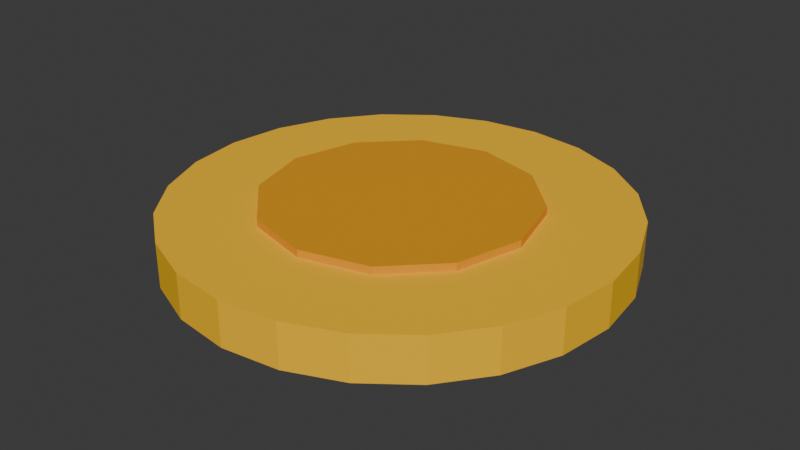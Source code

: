 # Source: coin.blend  (saved by Blender 5.1.30; exported with 4.5.12 LTS)
import bpy
from mathutils import Matrix  # noqa: F401  (used for matrix-valued properties, if any)

bpy.ops.wm.read_factory_settings(use_empty=True)
scene = bpy.context.scene
scene.name = 'Scene'

# ---- collections
col_collection = bpy.data.collections.new('Collection'); scene.collection.children.link(col_collection)

# ---- materials (node trees are filled in below, after node groups)
mat_coingold = bpy.data.materials.new('CoinGold')
mat_coingold.diffuse_color = (1.0, 0.5395, 0.003035, 1.0)
mat_coinface = bpy.data.materials.new('CoinFace')
mat_coinface.diffuse_color = (0.7682, 0.3231, 0.0, 1.0)

# ---- material node trees
mat_coingold.use_nodes = True; mat_coingold.node_tree.nodes.clear()
_N = mat_coingold.node_tree.nodes; _L = mat_coingold.node_tree.links
n0 = _N.new('ShaderNodeBsdfPrincipled'); n0.name = 'Principled BSDF'; n0.location = (-200, 100)
n0.inputs[0].default_value = (1.0, 0.5395, 0.003035, 1.0)
n0.inputs[2].default_value = 0.9
n1 = _N.new('ShaderNodeOutputMaterial'); n1.name = 'Material Output'; n1.location = (200, 100)
_L.new(n0.outputs[0], n1.inputs[0])
n1.is_active_output = True
mat_coinface.use_nodes = True; mat_coinface.node_tree.nodes.clear()
_N = mat_coinface.node_tree.nodes; _L = mat_coinface.node_tree.links
n0 = _N.new('ShaderNodeBsdfPrincipled'); n0.name = 'Principled BSDF'; n0.location = (-200, 100)
n0.inputs[0].default_value = (0.7682, 0.3231, 0.0, 1.0)
n0.inputs[2].default_value = 0.9
n1 = _N.new('ShaderNodeOutputMaterial'); n1.name = 'Material Output'; n1.location = (200, 100)
_L.new(n0.outputs[0], n1.inputs[0])
n1.is_active_output = True

# ---- world
world_world = bpy.data.worlds.new('World'); scene.world = world_world
world_world.use_nodes = True; world_world.node_tree.nodes.clear()
_N = world_world.node_tree.nodes; _L = world_world.node_tree.links
n0 = _N.new('ShaderNodeOutputWorld'); n0.name = 'World Output'; n0.location = (200, 100)
n1 = _N.new('ShaderNodeBackground'); n1.name = 'Background'; n1.location = (-200, 100)
n1.inputs[0].default_value = (0.05088, 0.05088, 0.05088, 1.0)
_L.new(n1.outputs[0], n0.inputs[0])
n0.is_active_output = True
world_world.color = (0.05088, 0.05088, 0.05088)
world_world.sun_shadow_jitter_overblur = 0.0

# ---- meshes
me_coin = bpy.data.meshes.new('Coin')
me_coin.from_pydata([(0.0, 0.15, 0.005), (0.0, 0.15, 0.035), (0.03882, 0.1449, 0.005), (0.03882, 0.1449, 0.035), (0.075, 0.1299, 0.005), (0.075, 0.1299, 0.035), (0.1061, 0.1061, 0.005), (0.1061, 0.1061, 0.035), (0.1299, 0.075, 0.005), (0.1299, 0.075, 0.035), (0.1449, 0.03882, 0.005), (0.1449, 0.03882, 0.035), (0.15, 0.0, 0.005), (0.15, 0.0, 0.035), (0.1449, -0.03882, 0.005), (0.1449, -0.03882, 0.035), (0.1299, -0.075, 0.005), (0.1299, -0.075, 0.035), (0.1061, -0.1061, 0.005), (0.1061, -0.1061, 0.035), (0.075, -0.1299, 0.005), (0.075, -0.1299, 0.035), (0.03882, -0.1449, 0.005), (0.03882, -0.1449, 0.035), (0.0, -0.15, 0.005), (0.0, -0.15, 0.035), (-0.03882, -0.1449, 0.005), (-0.03882, -0.1449, 0.035), (-0.075, -0.1299, 0.005), (-0.075, -0.1299, 0.035), (-0.1061, -0.1061, 0.005), (-0.1061, -0.1061, 0.035), (-0.1299, -0.075, 0.005), (-0.1299, -0.075, 0.035), (-0.1449, -0.03882, 0.005), (-0.1449, -0.03882, 0.035), (-0.15, 0.0, 0.005), (-0.15, 0.0, 0.035), (-0.1449, 0.03882, 0.005), (-0.1449, 0.03882, 0.035), (-0.1299, 0.075, 0.005), (-0.1299, 0.075, 0.035), (-0.1061, 0.1061, 0.005), (-0.1061, 0.1061, 0.035), (-0.075, 0.1299, 0.005), (-0.075, 0.1299, 0.035), (-0.03882, 0.1449, 0.005), (-0.03882, 0.1449, 0.035), (0.0, 0.09, 0.035), (0.0, 0.09, 0.04), (0.045, 0.07794, 0.035), (0.045, 0.07794, 0.04), (0.07794, 0.045, 0.035), (0.07794, 0.045, 0.04), (0.09, 0.0, 0.035), (0.09, 0.0, 0.04), (0.07794, -0.045, 0.035), (0.07794, -0.045, 0.04), (0.045, -0.07794, 0.035), (0.045, -0.07794, 0.04), (0.0, -0.09, 0.035), (0.0, -0.09, 0.04), (-0.045, -0.07794, 0.035), (-0.045, -0.07794, 0.04), (-0.07794, -0.045, 0.035), (-0.07794, -0.045, 0.04), (-0.09, 0.0, 0.035), (-0.09, 0.0, 0.04), (-0.07794, 0.045, 0.035), (-0.07794, 0.045, 0.04), (-0.045, 0.07794, 0.035), (-0.045, 0.07794, 0.04), (0.0, 0.09, 0.0), (0.0, 0.09, 0.005), (0.045, 0.07794, 0.0), (0.045, 0.07794, 0.005), (0.07794, 0.045, 0.0), (0.07794, 0.045, 0.005), (0.09, 0.0, 0.0), (0.09, 0.0, 0.005), (0.07794, -0.045, 0.0), (0.07794, -0.045, 0.005), (0.045, -0.07794, 0.0), (0.045, -0.07794, 0.005), (0.0, -0.09, 0.0), (0.0, -0.09, 0.005), (-0.045, -0.07794, 0.0), (-0.045, -0.07794, 0.005), (-0.07794, -0.045, 0.0), (-0.07794, -0.045, 0.005), (-0.09, 0.0, 0.0), (-0.09, 0.0, 0.005), (-0.07794, 0.045, 0.0), (-0.07794, 0.045, 0.005), (-0.045, 0.07794, 0.0), (-0.045, 0.07794, 0.005)], [], [(0, 1, 3, 2), (2, 3, 5, 4), (4, 5, 7, 6), (6, 7, 9, 8), (8, 9, 11, 10), (10, 11, 13, 12), (12, 13, 15, 14), (14, 15, 17, 16), (16, 17, 19, 18), (18, 19, 21, 20), (20, 21, 23, 22), (22, 23, 25, 24), (24, 25, 27, 26), (26, 27, 29, 28), (28, 29, 31, 30), (30, 31, 33, 32), (32, 33, 35, 34), (34, 35, 37, 36), (36, 37, 39, 38), (38, 39, 41, 40), (40, 41, 43, 42), (42, 43, 45, 44), (3, 1, 47, 45, 43, 41, 39, 37, 35, 33, 31, 29, 27, 25, 23, 21, 19, 17, 15, 13, 11, 9, 7, 5), (44, 45, 47, 46), (46, 47, 1, 0), (0, 2, 4, 6, 8, 10, 12, 14, 16, 18, 20, 22, 24, 26, 28, 30, 32, 34, 36, 38, 40, 42, 44, 46), (48, 49, 51, 50), (50, 51, 53, 52), (52, 53, 55, 54), (54, 55, 57, 56), (56, 57, 59, 58), (58, 59, 61, 60), (60, 61, 63, 62), (62, 63, 65, 64), (64, 65, 67, 66), (66, 67, 69, 68), (51, 49, 71, 69, 67, 65, 63, 61, 59, 57, 55, 53), (68, 69, 71, 70), (70, 71, 49, 48), (48, 50, 52, 54, 56, 58, 60, 62, 64, 66, 68, 70), (72, 73, 75, 74), (74, 75, 77, 76), (76, 77, 79, 78), (78, 79, 81, 80), (80, 81, 83, 82), (82, 83, 85, 84), (84, 85, 87, 86), (86, 87, 89, 88), (88, 89, 91, 90), (90, 91, 93, 92), (75, 73, 95, 93, 91, 89, 87, 85, 83, 81, 79, 77), (92, 93, 95, 94), (94, 95, 73, 72), (72, 74, 76, 78, 80, 82, 84, 86, 88, 90, 92, 94)])
me_coin.polygons.foreach_set('material_index', [0, 0, 0, 0, 0, 0, 0, 0, 0, 0, 0, 0, 0, 0, 0, 0, 0, 0, 0, 0, 0, 0, 0, 0, 0, 0, 1, 1, 1, 1, 1, 1, 1, 1, 1, 1, 1, 1, 1, 1, 1, 1, 1, 1, 1, 1, 1, 1, 1, 1, 1, 1, 1, 1])
_uv = me_coin.uv_layers.new(name='UVMap')
_uv.uv.foreach_set('vector', [1.0, 0.5, 1.0, 1.0, 0.9583, 1.0, 0.9583, 0.5, 0.9583, 0.5, 0.9583, 1.0, 0.9167, 1.0, 0.9167, 0.5, 0.9167, 0.5, 0.9167, 1.0, 0.875, 1.0, 0.875, 0.5, 0.875, 0.5, 0.875, 1.0, 0.8333, 1.0, 0.8333, 0.5, 0.8333, 0.5, 0.8333, 1.0, 0.7917, 1.0, 0.7917, 0.5, 0.7917, 0.5, 0.7917, 1.0, 0.75, 1.0, 0.75, 0.5, 0.75, 0.5, 0.75, 1.0, 0.7083, 1.0, 0.7083, 0.5, 0.7083, 0.5, 0.7083, 1.0, 0.6667, 1.0, 0.6667, 0.5, 0.6667, 0.5, 0.6667, 1.0, 0.625, 1.0, 0.625, 0.5, 0.625, 0.5, 0.625, 1.0, 0.5833, 1.0, 0.5833, 0.5, 0.5833, 0.5, 0.5833, 1.0, 0.5417, 1.0, 0.5417, 0.5, 0.5417, 0.5, 0.5417, 1.0, 0.5, 1.0, 0.5, 0.5, 0.5, 0.5, 0.5, 1.0, 0.4583, 1.0, 0.4583, 0.5, 0.4583, 0.5, 0.4583, 1.0, 0.4167, 1.0, 0.4167, 0.5, 0.4167, 0.5, 0.4167, 1.0, 0.375, 1.0, 0.375, 0.5, 0.375, 0.5, 0.375, 1.0, 0.3333, 1.0, 0.3333, 0.5, 0.3333, 0.5, 0.3333, 1.0, 0.2917, 1.0, 0.2917, 0.5, 0.2917, 0.5, 0.2917, 1.0, 0.25, 1.0, 0.25, 0.5, 0.25, 0.5, 0.25, 1.0, 0.2083, 1.0, 0.2083, 0.5, 0.2083, 0.5, 0.2083, 1.0, 0.1667, 1.0, 0.1667, 0.5, 0.1667, 0.5, 0.1667, 1.0, 0.125, 1.0, 0.125, 0.5, 0.125, 0.5, 0.125, 1.0, 0.08333, 1.0, 0.08333, 0.5, 0.3121, 0.4818, 0.25, 0.49, 0.1879, 0.4818, 0.13, 0.4578, 0.08029, 0.4197, 0.04215, 0.37, 0.01818, 0.3121, 0.01, 0.25, 0.01818, 0.1879, 0.04215, 0.13, 0.08029, 0.08029, 0.13, 0.04215, 0.1879, 0.01818, 0.25, 0.01, 0.3121, 0.01818, 0.37, 0.04215, 0.4197, 0.08029, 0.4578, 0.13, 0.4818, 0.1879, 0.49, 0.25, 0.4818, 0.3121, 0.4578, 0.37, 0.4197, 0.4197, 0.37, 0.4578, 0.08333, 0.5, 0.08333, 1.0, 0.04167, 1.0, 0.04167, 0.5, 0.04167, 0.5, 0.04167, 1.0, -1.863e-07, 1.0, -1.863e-07, 0.5, 0.75, 0.49, 0.8121, 0.4818, 0.87, 0.4578, 0.9197, 0.4197, 0.9578, 0.37, 0.9818, 0.3121, 0.99, 0.25, 0.9818, 0.1879, 0.9578, 0.13, 0.9197, 0.08029, 0.87, 0.04215, 0.8121, 0.01818, 0.75, 0.01, 0.6879, 0.01818, 0.63, 0.04215, 0.5803, 0.08029, 0.5422, 0.13, 0.5182, 0.1879, 0.51, 0.25, 0.5182, 0.3121, 0.5422, 0.37, 0.5803, 0.4197, 0.63, 0.4578, 0.6879, 0.4818, 1.0, 0.5, 1.0, 1.0, 0.9167, 1.0, 0.9167, 0.5, 0.9167, 0.5, 0.9167, 1.0, 0.8333, 1.0, 0.8333, 0.5, 0.8333, 0.5, 0.8333, 1.0, 0.75, 1.0, 0.75, 0.5, 0.75, 0.5, 0.75, 1.0, 0.6667, 1.0, 0.6667, 0.5, 0.6667, 0.5, 0.6667, 1.0, 0.5833, 1.0, 0.5833, 0.5, 0.5833, 0.5, 0.5833, 1.0, 0.5, 1.0, 0.5, 0.5, 0.5, 0.5, 0.5, 1.0, 0.4167, 1.0, 0.4167, 0.5, 0.4167, 0.5, 0.4167, 1.0, 0.3333, 1.0, 0.3333, 0.5, 0.3333, 0.5, 0.3333, 1.0, 0.25, 1.0, 0.25, 0.5, 0.25, 0.5, 0.25, 1.0, 0.1667, 1.0, 0.1667, 0.5, 0.37, 0.4578, 0.25, 0.49, 0.13, 0.4578, 0.04215, 0.37, 0.01, 0.25, 0.04215, 0.13, 0.13, 0.04215, 0.25, 0.01, 0.37, 0.04215, 0.4578, 0.13, 0.49, 0.25, 0.4578, 0.37, 0.1667, 0.5, 0.1667, 1.0, 0.08333, 1.0, 0.08333, 0.5, 0.08333, 0.5, 0.08333, 1.0, 7.451e-08, 1.0, 7.451e-08, 0.5, 0.75, 0.49, 0.87, 0.4578, 0.9578, 0.37, 0.99, 0.25, 0.9578, 0.13, 0.87, 0.04215, 0.75, 0.01, 0.63, 0.04215, 0.5422, 0.13, 0.51, 0.25, 0.5422, 0.37, 0.63, 0.4578, 1.0, 0.5, 1.0, 1.0, 0.9167, 1.0, 0.9167, 0.5, 0.9167, 0.5, 0.9167, 1.0, 0.8333, 1.0, 0.8333, 0.5, 0.8333, 0.5, 0.8333, 1.0, 0.75, 1.0, 0.75, 0.5, 0.75, 0.5, 0.75, 1.0, 0.6667, 1.0, 0.6667, 0.5, 0.6667, 0.5, 0.6667, 1.0, 0.5833, 1.0, 0.5833, 0.5, 0.5833, 0.5, 0.5833, 1.0, 0.5, 1.0, 0.5, 0.5, 0.5, 0.5, 0.5, 1.0, 0.4167, 1.0, 0.4167, 0.5, 0.4167, 0.5, 0.4167, 1.0, 0.3333, 1.0, 0.3333, 0.5, 0.3333, 0.5, 0.3333, 1.0, 0.25, 1.0, 0.25, 0.5, 0.25, 0.5, 0.25, 1.0, 0.1667, 1.0, 0.1667, 0.5, 0.37, 0.4578, 0.25, 0.49, 0.13, 0.4578, 0.04215, 0.37, 0.01, 0.25, 0.04215, 0.13, 0.13, 0.04215, 0.25, 0.01, 0.37, 0.04215, 0.4578, 0.13, 0.49, 0.25, 0.4578, 0.37, 0.1667, 0.5, 0.1667, 1.0, 0.08333, 1.0, 0.08333, 0.5, 0.08333, 0.5, 0.08333, 1.0, 7.451e-08, 1.0, 7.451e-08, 0.5, 0.75, 0.49, 0.87, 0.4578, 0.9578, 0.37, 0.99, 0.25, 0.9578, 0.13, 0.87, 0.04215, 0.75, 0.01, 0.63, 0.04215, 0.5422, 0.13, 0.51, 0.25, 0.5422, 0.37, 0.63, 0.4578])
me_coin.materials.append(mat_coingold)
me_coin.materials.append(mat_coinface)
me_coin.update()

# ---- objects
ob_coin = bpy.data.objects.new('Coin', me_coin)

# ---- transforms, parenting, visibility, modifiers, constraints
ob_coin.location = (0.0, 0.0, 0.0)

# ---- collection membership
col_collection.objects.link(ob_coin)

# ---- scene / render settings (as saved in the file)
scene.frame_start = 1; scene.frame_end = 250; scene.frame_set(1)
scene.render.engine = 'BLENDER_EEVEE_NEXT'
scene.render.bake_bias = 0.0
scene.render.bake_samples = 0
scene.cycles.sampling_pattern = 'TABULATED_SOBOL'
scene.eevee.use_volume_custom_range = False
bpy.context.view_layer.update()

# ---- added for rendering (the .blend has no active camera and no usable light): camera, sun
cam_auto = bpy.data.cameras.new('AutoCamera')
cam_auto.lens = 50.0
cam_auto.sensor_width = 36.0
cam_auto.clip_end = 1000.0
ob_auto_camera = bpy.data.objects.new('AutoCamera', cam_auto)
scene.collection.objects.link(ob_auto_camera)
ob_auto_camera.location = (0.39428, -0.473136, 0.335424)
ob_auto_camera.rotation_euler = (1.09748, -7.21219e-08, 0.694738)
scene.camera = ob_auto_camera
light_auto_sun = bpy.data.lights.new('AutoSun', 'SUN')
light_auto_sun.energy = 3.0
light_auto_sun.angle = 0.0523599
ob_auto_sun = bpy.data.objects.new('AutoSun', light_auto_sun)
scene.collection.objects.link(ob_auto_sun)
ob_auto_sun.rotation_euler = (0.872665, 0.174533, 0.523599)
bpy.context.view_layer.update()
